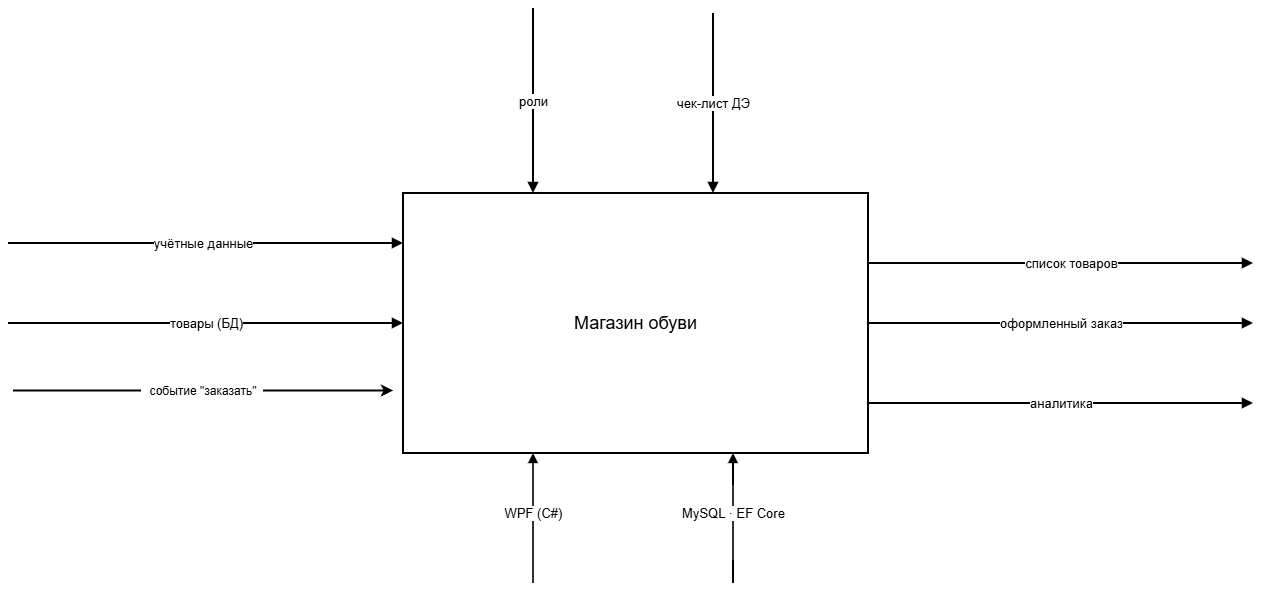

The diagram above was exported from draw.io. Its source (the exported page's mxGraphModel, read from the mxfile embedded in the PNG):
<mxGraphModel dx="1414" dy="849" grid="1" gridSize="10" guides="1" tooltips="1" connect="1" arrows="1" fold="1" page="1" pageScale="1" pageWidth="1360" pageHeight="760" math="0" shadow="0">
  <root>
    <mxCell id="0" />
    <mxCell id="1" parent="0" />
    <mxCell id="system" parent="1" style="rounded=0;whiteSpace=wrap;html=1;align=center;verticalAlign=middle;fontSize=18;strokeWidth=2;" value="Магазин обуви" vertex="1">
      <mxGeometry height="260" width="465" x="450" y="250" as="geometry" />
    </mxCell>
    <mxCell id="a1" edge="1" parent="1" style="edgeStyle=orthogonalEdgeStyle;rounded=0;orthogonalLoop=1;jettySize=auto;html=1;endArrow=block;endFill=1;strokeWidth=2;fontSize=13;" target="system" value="учётные данные">
      <mxGeometry relative="1" x="-0.0127" as="geometry">
        <mxPoint as="offset" />
        <Array as="points">
          <mxPoint x="450" y="300" />
          <mxPoint x="450" y="300" />
        </Array>
        <mxPoint x="55" y="300" as="sourcePoint" />
        <mxPoint x="450" y="300" as="targetPoint" />
      </mxGeometry>
    </mxCell>
    <mxCell id="a2" edge="1" parent="1" style="edgeStyle=orthogonalEdgeStyle;rounded=0;orthogonalLoop=1;jettySize=auto;html=1;endArrow=block;endFill=1;strokeWidth=2;fontSize=13;" target="system" value="товары (БД)">
      <mxGeometry relative="1" as="geometry">
        <mxPoint x="55" y="380" as="sourcePoint" />
        <mxPoint x="450" y="380" as="targetPoint" />
      </mxGeometry>
    </mxCell>
    <mxCell id="a4" edge="1" parent="1" source="system" style="edgeStyle=orthogonalEdgeStyle;rounded=0;orthogonalLoop=1;jettySize=auto;html=1;endArrow=block;endFill=1;strokeWidth=2;fontSize=13;" value="список товаров">
      <mxGeometry relative="1" x="0.0545" as="geometry">
        <Array as="points">
          <mxPoint x="1300" y="320" />
        </Array>
        <mxPoint x="915" y="300" as="sourcePoint" />
        <mxPoint x="1300" y="320" as="targetPoint" />
      </mxGeometry>
    </mxCell>
    <mxCell id="a5" edge="1" parent="1" source="system" style="edgeStyle=orthogonalEdgeStyle;rounded=0;orthogonalLoop=1;jettySize=auto;html=1;endArrow=block;endFill=1;strokeWidth=2;fontSize=13;" value="оформленный заказ">
      <mxGeometry relative="1" as="geometry">
        <mxPoint x="915" y="380" as="sourcePoint" />
        <mxPoint x="1300" y="380" as="targetPoint" />
      </mxGeometry>
    </mxCell>
    <mxCell id="a6" edge="1" parent="1" source="system" style="edgeStyle=orthogonalEdgeStyle;rounded=0;orthogonalLoop=1;jettySize=auto;html=1;endArrow=block;endFill=1;strokeWidth=2;fontSize=13;" value="аналитика">
      <mxGeometry relative="1" as="geometry">
        <Array as="points">
          <mxPoint x="1140" y="460" />
          <mxPoint x="1140" y="460" />
        </Array>
        <mxPoint x="915" y="460" as="sourcePoint" />
        <mxPoint x="1300" y="460" as="targetPoint" />
      </mxGeometry>
    </mxCell>
    <mxCell id="a7" edge="1" parent="1" style="edgeStyle=orthogonalEdgeStyle;rounded=0;orthogonalLoop=1;jettySize=auto;html=1;endArrow=block;endFill=1;strokeWidth=2;fontSize=13;" target="system" value="роли">
      <mxGeometry relative="1" as="geometry">
        <Array as="points">
          <mxPoint x="580" y="220" />
          <mxPoint x="580" y="220" />
        </Array>
        <mxPoint x="580" y="65" as="sourcePoint" />
        <mxPoint x="580" y="250" as="targetPoint" />
      </mxGeometry>
    </mxCell>
    <mxCell id="a8" edge="1" parent="1" style="edgeStyle=orthogonalEdgeStyle;rounded=0;orthogonalLoop=1;jettySize=auto;html=1;endArrow=block;endFill=1;strokeWidth=2;fontSize=13;" value="чек-лист ДЭ">
      <mxGeometry relative="1" as="geometry">
        <mxPoint x="760" y="70" as="sourcePoint" />
        <mxPoint x="760" y="250" as="targetPoint" />
      </mxGeometry>
    </mxCell>
    <mxCell id="a9" edge="1" parent="1" style="edgeStyle=orthogonalEdgeStyle;rounded=0;orthogonalLoop=1;jettySize=auto;html=1;endArrow=block;endFill=1;strokeWidth=1.6;fontSize=13;" value="WPF (C#)">
      <mxGeometry relative="1" x="0.0769" as="geometry">
        <mxPoint as="offset" />
        <mxPoint x="580" y="640" as="sourcePoint" />
        <mxPoint x="580" y="510" as="targetPoint" />
      </mxGeometry>
    </mxCell>
    <mxCell id="a10" edge="1" parent="1" style="edgeStyle=orthogonalEdgeStyle;rounded=0;orthogonalLoop=1;jettySize=auto;html=1;endArrow=block;endFill=1;strokeWidth=1.6;fontSize=13;" value="MySQL · EF Core">
      <mxGeometry relative="1" x="0.0769" as="geometry">
        <mxPoint as="offset" />
        <Array as="points">
          <mxPoint x="780" y="630" />
        </Array>
        <mxPoint x="780" y="640" as="sourcePoint" />
        <mxPoint x="780" y="510" as="targetPoint" />
      </mxGeometry>
    </mxCell>
    <mxCell id="7-f_YoqsijNzY4Qt1jee-2" parent="1" style="text;html=1;whiteSpace=wrap;strokeColor=none;fillColor=none;align=center;verticalAlign=middle;rounded=0;" value="событие &quot;заказать&quot;&lt;div&gt;&lt;br&gt;&lt;/div&gt;" vertex="1">
      <mxGeometry height="30" width="120" x="190" y="440" as="geometry" />
    </mxCell>
    <mxCell id="7-f_YoqsijNzY4Qt1jee-5" edge="1" parent="1" style="endArrow=none;html=1;rounded=0;defaultLabelBackgroundColor=page;entryX=0;entryY=0.25;entryDx=0;entryDy=0;targetPerimeterSpacing=2;fixedPointSpacing=1;strokeWidth=2;" target="7-f_YoqsijNzY4Qt1jee-2" value="">
      <mxGeometry height="50" relative="1" width="50" as="geometry">
        <mxPoint x="60" y="447.5" as="sourcePoint" />
        <mxPoint x="100" y="410" as="targetPoint" />
      </mxGeometry>
    </mxCell>
    <mxCell id="7-f_YoqsijNzY4Qt1jee-6" edge="1" parent="1" source="7-f_YoqsijNzY4Qt1jee-2" style="endArrow=classic;html=1;rounded=0;defaultLabelBackgroundColor=page;exitX=1;exitY=0.25;exitDx=0;exitDy=0;strokeWidth=2;" value="">
      <mxGeometry height="50" relative="1" width="50" x="0.0928" as="geometry">
        <Array as="points" />
        <mxPoint x="330" y="460" as="sourcePoint" />
        <mxPoint x="440" y="447.5" as="targetPoint" />
      </mxGeometry>
    </mxCell>
  </root>
</mxGraphModel>